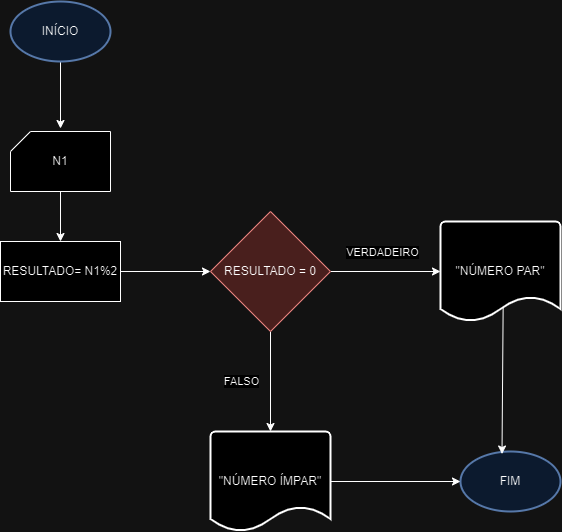

The diagram above was exported from draw.io. Its source (the exported page's mxGraphModel, read from the mxfile embedded in the PNG):
<mxGraphModel dx="880" dy="460" grid="1" gridSize="10" guides="1" tooltips="1" connect="1" arrows="1" fold="1" page="1" pageScale="1" pageWidth="827" pageHeight="1169" math="0" shadow="0">
  <root>
    <mxCell id="0" />
    <mxCell id="1" parent="0" />
    <mxCell id="zZyPUnEKYpgMjEtZfEXb-5" value="" style="edgeStyle=orthogonalEdgeStyle;rounded=0;orthogonalLoop=1;jettySize=auto;html=1;" edge="1" parent="1" source="jB3zXq7PKKot7FS281Sy-1">
      <mxGeometry relative="1" as="geometry">
        <mxPoint x="240" y="167" as="targetPoint" />
      </mxGeometry>
    </mxCell>
    <mxCell id="jB3zXq7PKKot7FS281Sy-1" value="INÍCIO" style="strokeWidth=2;html=1;shape=mxgraph.flowchart.start_1;whiteSpace=wrap;fillColor=#dae8fc;strokeColor=#6c8ebf;" parent="1" vertex="1">
      <mxGeometry x="190" y="40" width="100" height="60" as="geometry" />
    </mxCell>
    <mxCell id="jB3zXq7PKKot7FS281Sy-2" value="FIM" style="strokeWidth=2;html=1;shape=mxgraph.flowchart.start_1;whiteSpace=wrap;fillColor=#dae8fc;strokeColor=#6c8ebf;" parent="1" vertex="1">
      <mxGeometry x="640" y="490" width="100" height="60" as="geometry" />
    </mxCell>
    <mxCell id="zZyPUnEKYpgMjEtZfEXb-6" value="" style="edgeStyle=orthogonalEdgeStyle;rounded=0;orthogonalLoop=1;jettySize=auto;html=1;" edge="1" parent="1" source="jB3zXq7PKKot7FS281Sy-3" target="jB3zXq7PKKot7FS281Sy-5">
      <mxGeometry relative="1" as="geometry" />
    </mxCell>
    <mxCell id="jB3zXq7PKKot7FS281Sy-3" value="N1" style="verticalLabelPosition=middle;verticalAlign=middle;html=1;shape=card;whiteSpace=wrap;size=20;arcSize=12;labelPosition=center;align=center;" parent="1" vertex="1">
      <mxGeometry x="190" y="170" width="100" height="60" as="geometry" />
    </mxCell>
    <mxCell id="zZyPUnEKYpgMjEtZfEXb-7" value="" style="edgeStyle=orthogonalEdgeStyle;rounded=0;orthogonalLoop=1;jettySize=auto;html=1;" edge="1" parent="1" source="jB3zXq7PKKot7FS281Sy-5" target="jB3zXq7PKKot7FS281Sy-6">
      <mxGeometry relative="1" as="geometry" />
    </mxCell>
    <mxCell id="jB3zXq7PKKot7FS281Sy-5" value="RESULTADO= N1%2" style="rounded=0;whiteSpace=wrap;html=1;" parent="1" vertex="1">
      <mxGeometry x="180" y="280" width="120" height="60" as="geometry" />
    </mxCell>
    <mxCell id="zZyPUnEKYpgMjEtZfEXb-8" value="" style="edgeStyle=orthogonalEdgeStyle;rounded=0;orthogonalLoop=1;jettySize=auto;html=1;" edge="1" parent="1" source="jB3zXq7PKKot7FS281Sy-6" target="zZyPUnEKYpgMjEtZfEXb-3">
      <mxGeometry relative="1" as="geometry" />
    </mxCell>
    <mxCell id="zZyPUnEKYpgMjEtZfEXb-12" value="VERDADEIRO" style="edgeLabel;html=1;align=center;verticalAlign=middle;resizable=0;points=[];" vertex="1" connectable="0" parent="zZyPUnEKYpgMjEtZfEXb-8">
      <mxGeometry x="-0.0642" y="-1" relative="1" as="geometry">
        <mxPoint y="-21" as="offset" />
      </mxGeometry>
    </mxCell>
    <mxCell id="zZyPUnEKYpgMjEtZfEXb-9" value="" style="edgeStyle=orthogonalEdgeStyle;rounded=0;orthogonalLoop=1;jettySize=auto;html=1;" edge="1" parent="1" source="jB3zXq7PKKot7FS281Sy-6" target="zZyPUnEKYpgMjEtZfEXb-4">
      <mxGeometry relative="1" as="geometry" />
    </mxCell>
    <mxCell id="zZyPUnEKYpgMjEtZfEXb-13" value="FALSO" style="edgeLabel;html=1;align=center;verticalAlign=middle;resizable=0;points=[];" vertex="1" connectable="0" parent="zZyPUnEKYpgMjEtZfEXb-9">
      <mxGeometry x="-0.0906" y="-1" relative="1" as="geometry">
        <mxPoint x="-29" y="4" as="offset" />
      </mxGeometry>
    </mxCell>
    <mxCell id="jB3zXq7PKKot7FS281Sy-6" value="RESULTADO = 0" style="rhombus;whiteSpace=wrap;html=1;fillColor=#f8cecc;strokeColor=#b85450;" parent="1" vertex="1">
      <mxGeometry x="390" y="250" width="120" height="120" as="geometry" />
    </mxCell>
    <mxCell id="zZyPUnEKYpgMjEtZfEXb-3" value="&quot;NÚMERO PAR&quot;" style="strokeWidth=2;html=1;shape=mxgraph.flowchart.document2;whiteSpace=wrap;size=0.25;" vertex="1" parent="1">
      <mxGeometry x="620" y="260" width="120" height="100" as="geometry" />
    </mxCell>
    <mxCell id="zZyPUnEKYpgMjEtZfEXb-4" value="&quot;NÚMERO ÍMPAR&quot;" style="strokeWidth=2;html=1;shape=mxgraph.flowchart.document2;whiteSpace=wrap;size=0.25;" vertex="1" parent="1">
      <mxGeometry x="390" y="470" width="120" height="100" as="geometry" />
    </mxCell>
    <mxCell id="zZyPUnEKYpgMjEtZfEXb-10" value="" style="endArrow=classic;html=1;rounded=0;exitX=0.522;exitY=0.861;exitDx=0;exitDy=0;exitPerimeter=0;entryX=0.415;entryY=0.042;entryDx=0;entryDy=0;entryPerimeter=0;" edge="1" parent="1" source="zZyPUnEKYpgMjEtZfEXb-3" target="jB3zXq7PKKot7FS281Sy-2">
      <mxGeometry width="50" height="50" relative="1" as="geometry">
        <mxPoint x="270" y="380" as="sourcePoint" />
        <mxPoint x="320" y="330" as="targetPoint" />
      </mxGeometry>
    </mxCell>
    <mxCell id="zZyPUnEKYpgMjEtZfEXb-11" value="" style="endArrow=classic;html=1;rounded=0;exitX=1;exitY=0.5;exitDx=0;exitDy=0;exitPerimeter=0;entryX=0;entryY=0.5;entryDx=0;entryDy=0;entryPerimeter=0;" edge="1" parent="1" source="zZyPUnEKYpgMjEtZfEXb-4" target="jB3zXq7PKKot7FS281Sy-2">
      <mxGeometry width="50" height="50" relative="1" as="geometry">
        <mxPoint x="270" y="380" as="sourcePoint" />
        <mxPoint x="320" y="330" as="targetPoint" />
      </mxGeometry>
    </mxCell>
  </root>
</mxGraphModel>